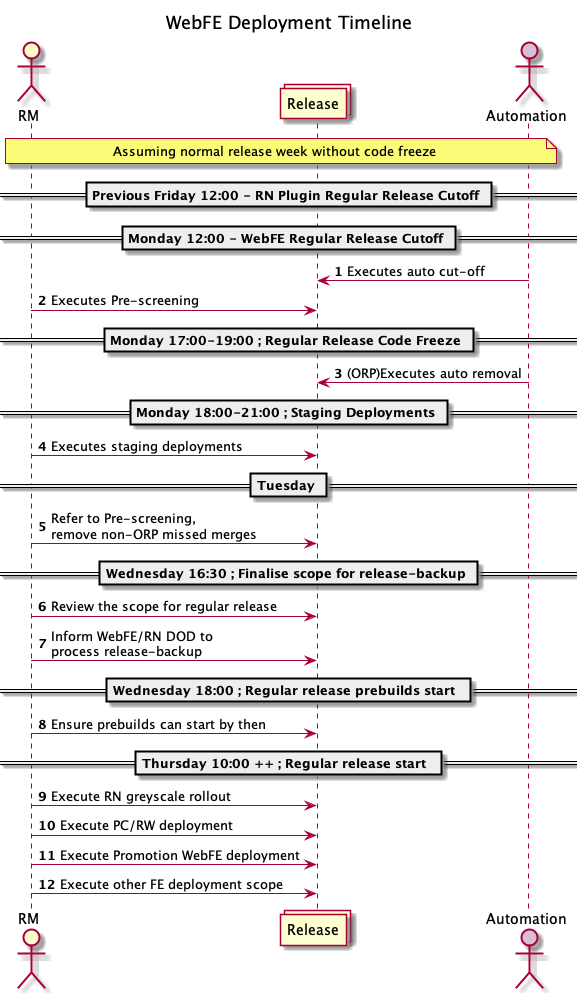

The diagram above was rendered by PlantUML. Its source (embedded in the PNG):
@startuml
title WebFE Deployment Timeline

actor RM
collections Release as release
actor Automation as automation #Thistle

autonumber
note over RM,automation: Assuming normal release week without code freeze
== Previous Friday 12:00 - RN Plugin Regular Release Cutoff ==
== Monday 12:00 - WebFE Regular Release Cutoff ==
automation->release: Executes auto cut-off
RM->release: Executes Pre-screening
== Monday 17:00-19:00 ; Regular Release Code Freeze ==
automation->release: (ORP)Executes auto removal

== Monday 18:00-21:00 ; Staging Deployments ==
RM->release: Executes staging deployments

== Tuesday ==
RM->release: Refer to Pre-screening,\nremove non-ORP missed merges

== Wednesday 16:30 ; Finalise scope for release-backup ==
RM->release: Review the scope for regular release
RM->release: Inform WebFE/RN DOD to \nprocess release-backup

== Wednesday 18:00 ; Regular release prebuilds start  ==
RM->release: Ensure prebuilds can start by then

== Thursday 10:00 ++ ; Regular release start  ==
RM->release: Execute RN greyscale rollout
RM->release: Execute PC/RW deployment
RM->release: Execute Promotion WebFE deployment
RM->release: Execute other FE deployment scope
@enduml